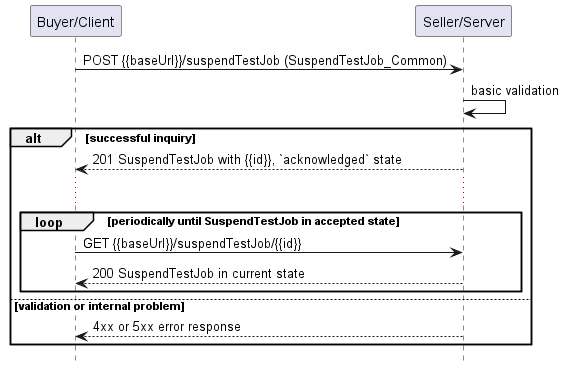

The diagram above was rendered by PlantUML. Its source (embedded in the PNG):
@startuml useCase16Polling
hide footbox

participant "Buyer/Client" as B
participant "Seller/Server" as S


B -> S : POST {{baseUrl}}/suspendTestJob (SuspendTestJob_Common)
S -> S : basic validation

alt successful inquiry
  S --> B : 201 SuspendTestJob with {{id}}, `acknowledged` state
  
  ...

  loop periodically until SuspendTestJob in accepted state
      B -> S :   GET {{baseUrl}}/suspendTestJob/{{id}}
      return 200 SuspendTestJob in current state
  end

else validation or internal problem
  S --> B : 4xx or 5xx error response
end


@enduml